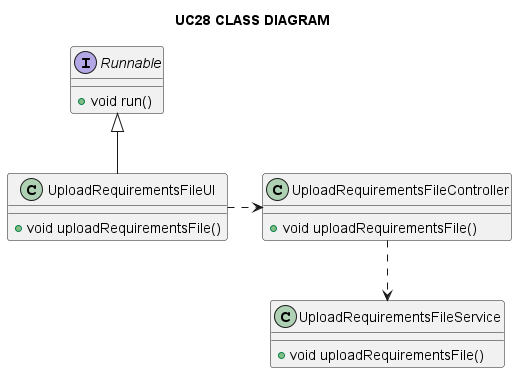

The diagram above was rendered by PlantUML. Its source (embedded in the PNG):
@startuml

title UC28 CLASS DIAGRAM

interface Runnable {
    +void run()
}

class UploadRequirementsFileUI {
    +void uploadRequirementsFile()
}

class UploadRequirementsFileController {
    +void uploadRequirementsFile()
}

class UploadRequirementsFileService {
    +void uploadRequirementsFile()
}

UploadRequirementsFileUI -up-|> Runnable
UploadRequirementsFileUI .r.> UploadRequirementsFileController
UploadRequirementsFileController ..> UploadRequirementsFileService

@enduml